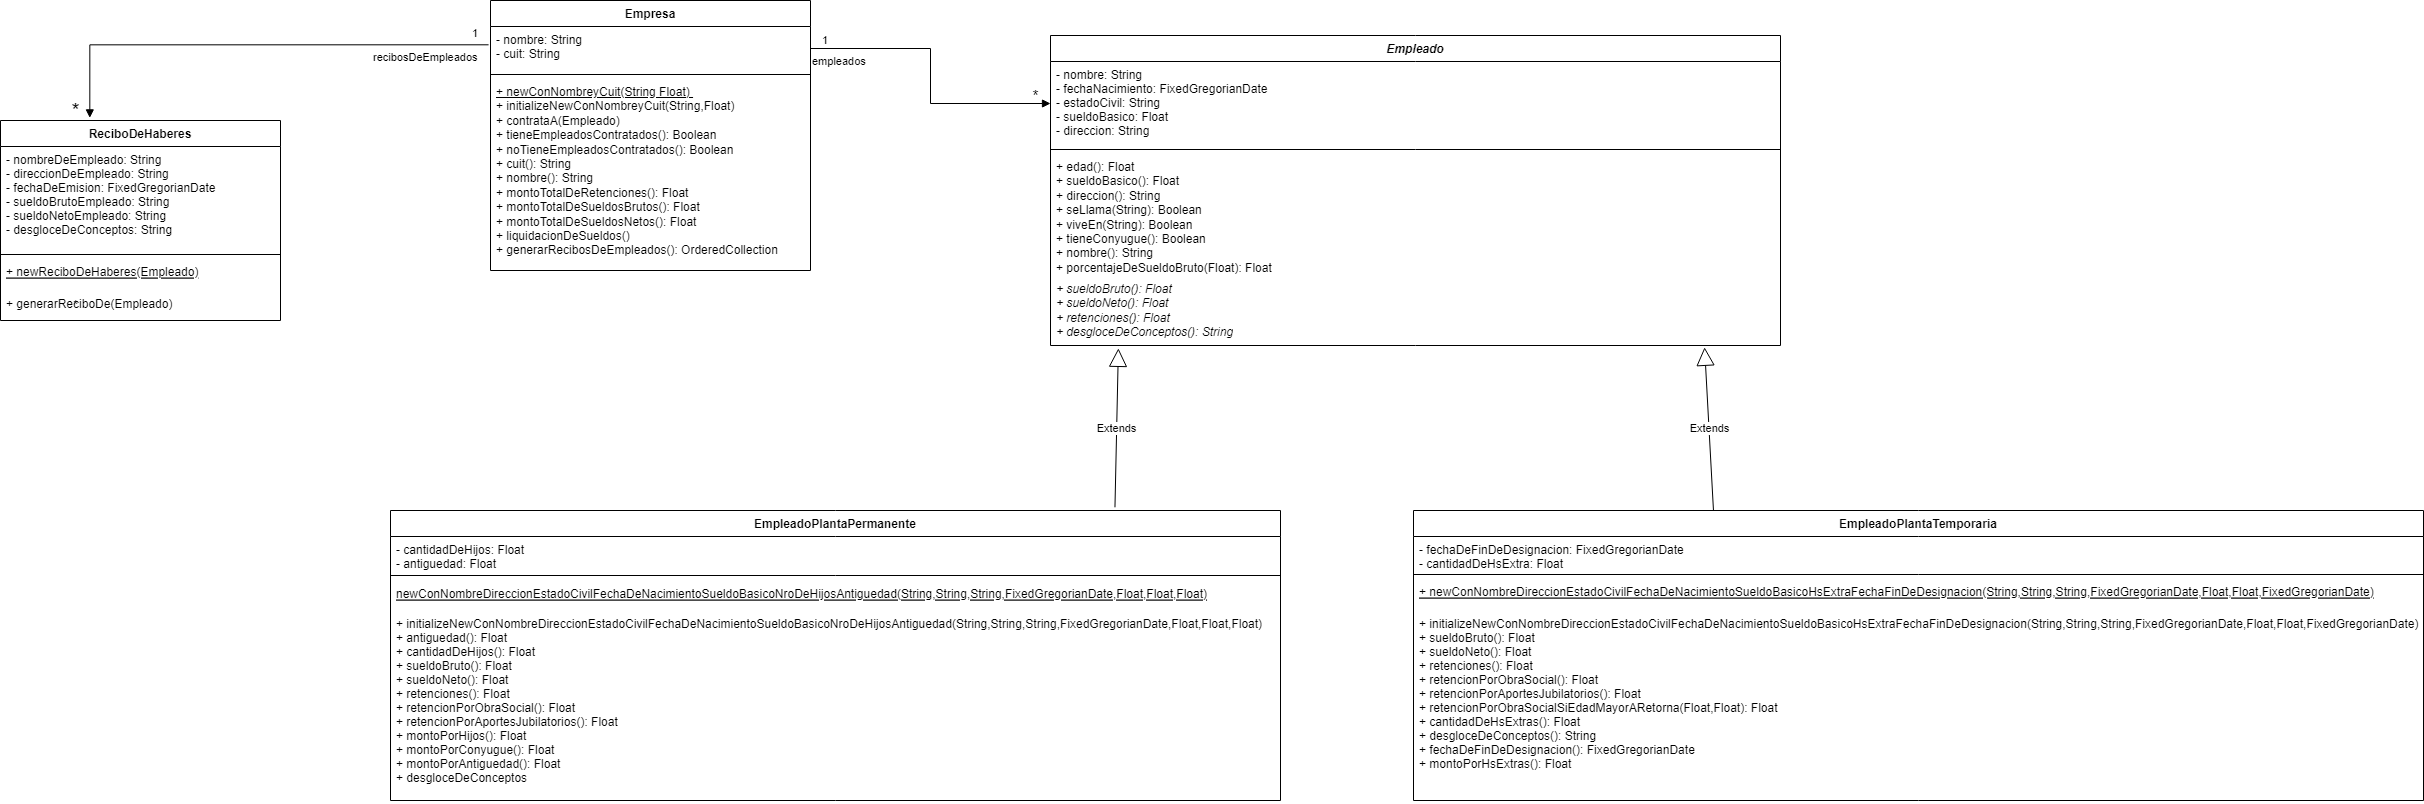

The diagram above was exported from draw.io. Its source (the exported page's mxGraphModel, read from the mxfile embedded in the PNG):
<mxGraphModel dx="1325" dy="723" grid="1" gridSize="10" guides="1" tooltips="1" connect="1" arrows="1" fold="1" page="1" pageScale="1" pageWidth="827" pageHeight="1169" math="0" shadow="0">
  <root>
    <mxCell id="0" />
    <mxCell id="1" parent="0" />
    <mxCell id="EpZUrw72i68Ju58oiVlz-1" value="Empresa" style="swimlane;fontStyle=1;align=center;verticalAlign=top;childLayout=stackLayout;horizontal=1;startSize=26;horizontalStack=0;resizeParent=1;resizeParentMax=0;resizeLast=0;collapsible=1;marginBottom=0;" parent="1" vertex="1">
      <mxGeometry x="510" y="170" width="320" height="270" as="geometry" />
    </mxCell>
    <mxCell id="EpZUrw72i68Ju58oiVlz-2" value="- nombre: String&#10;- cuit: String" style="text;strokeColor=none;fillColor=none;align=left;verticalAlign=top;spacingLeft=4;spacingRight=4;overflow=hidden;rotatable=0;points=[[0,0.5],[1,0.5]];portConstraint=eastwest;" parent="EpZUrw72i68Ju58oiVlz-1" vertex="1">
      <mxGeometry y="26" width="320" height="44" as="geometry" />
    </mxCell>
    <mxCell id="EpZUrw72i68Ju58oiVlz-3" value="" style="line;strokeWidth=1;fillColor=none;align=left;verticalAlign=middle;spacingTop=-1;spacingLeft=3;spacingRight=3;rotatable=0;labelPosition=right;points=[];portConstraint=eastwest;" parent="EpZUrw72i68Ju58oiVlz-1" vertex="1">
      <mxGeometry y="70" width="320" height="8" as="geometry" />
    </mxCell>
    <mxCell id="EpZUrw72i68Ju58oiVlz-4" value="&lt;u&gt;+&amp;nbsp;newConNombreyCuit(String Float)&amp;nbsp;&lt;br&gt;&lt;/u&gt;&lt;div&gt;&lt;span style=&quot;font-size: 12px;&quot;&gt;+ initializeNewConNombreyCuit(String,Float)&amp;nbsp;&lt;/span&gt;&lt;/div&gt;+ contrataA(Empleado)&lt;br&gt;+&amp;nbsp;tieneEmpleadosContratados(): Boolean&lt;br&gt;+ noTieneEmpleadosContratados(): Boolean&lt;br&gt;+ cuit(): String&lt;br&gt;+ nombre(): String&lt;br&gt;+ montoTotalDeRetenciones(): Float&lt;br&gt;+ montoTotalDeSueldosBrutos(): Float&lt;br&gt;+ montoTotalDeSueldosNetos(): Float&lt;br&gt;+ liquidacionDeSueldos()&lt;br&gt;+ generarRecibosDeEmpleados(): OrderedCollection" style="text;strokeColor=none;fillColor=none;align=left;verticalAlign=top;spacingLeft=4;spacingRight=4;overflow=hidden;rotatable=0;points=[[0,0.5],[1,0.5]];portConstraint=eastwest;fontStyle=0;html=1;" parent="EpZUrw72i68Ju58oiVlz-1" vertex="1">
      <mxGeometry y="78" width="320" height="192" as="geometry" />
    </mxCell>
    <mxCell id="EpZUrw72i68Ju58oiVlz-7" value="Empleado" style="swimlane;fontStyle=3;align=center;verticalAlign=top;childLayout=stackLayout;horizontal=1;startSize=26;horizontalStack=0;resizeParent=1;resizeParentMax=0;resizeLast=0;collapsible=1;marginBottom=0;" parent="1" vertex="1">
      <mxGeometry x="1070" y="205" width="730" height="310" as="geometry">
        <mxRectangle x="300" y="230" width="100" height="30" as="alternateBounds" />
      </mxGeometry>
    </mxCell>
    <mxCell id="EpZUrw72i68Ju58oiVlz-8" value="- nombre: String&#10;- fechaNacimiento: FixedGregorianDate&#10;- estadoCivil: String&#10;- sueldoBasico: Float&#10;- direccion: String" style="text;strokeColor=none;fillColor=none;align=left;verticalAlign=top;spacingLeft=4;spacingRight=4;overflow=hidden;rotatable=0;points=[[0,0.5],[1,0.5]];portConstraint=eastwest;" parent="EpZUrw72i68Ju58oiVlz-7" vertex="1">
      <mxGeometry y="26" width="730" height="84" as="geometry" />
    </mxCell>
    <mxCell id="EpZUrw72i68Ju58oiVlz-9" value="" style="line;strokeWidth=1;fillColor=none;align=left;verticalAlign=middle;spacingTop=-1;spacingLeft=3;spacingRight=3;rotatable=0;labelPosition=right;points=[];portConstraint=eastwest;" parent="EpZUrw72i68Ju58oiVlz-7" vertex="1">
      <mxGeometry y="110" width="730" height="8" as="geometry" />
    </mxCell>
    <mxCell id="EpZUrw72i68Ju58oiVlz-10" value="+ edad(): Float&lt;br&gt;+ sueldoBasico(): Float&lt;br&gt;+ direccion(): String&lt;br&gt;+ seLlama(String): Boolean&lt;br&gt;+ viveEn(String): Boolean&lt;br&gt;+ tieneConyugue(): Boolean&lt;br&gt;+ nombre(): String&lt;br&gt;+&amp;nbsp;porcentajeDeSueldoBruto(Float): Float" style="text;strokeColor=none;fillColor=none;align=left;verticalAlign=top;spacingLeft=4;spacingRight=4;overflow=hidden;rotatable=0;points=[[0,0.5],[1,0.5]];portConstraint=eastwest;fontStyle=0;html=1;" parent="EpZUrw72i68Ju58oiVlz-7" vertex="1">
      <mxGeometry y="118" width="730" height="122" as="geometry" />
    </mxCell>
    <mxCell id="EpZUrw72i68Ju58oiVlz-26" value="&lt;i&gt;+ sueldoBruto(): Float&lt;br&gt;+ sueldoNeto(): Float&lt;br&gt;+ retenciones(): Float&lt;br&gt;+ desgloceDeConceptos(): String&lt;br&gt;&lt;br&gt;&lt;/i&gt;" style="text;strokeColor=none;fillColor=none;align=left;verticalAlign=top;spacingLeft=4;spacingRight=4;overflow=hidden;rotatable=0;points=[[0,0.5],[1,0.5]];portConstraint=eastwest;fontStyle=0;html=1;" parent="EpZUrw72i68Ju58oiVlz-7" vertex="1">
      <mxGeometry y="240" width="730" height="70" as="geometry" />
    </mxCell>
    <mxCell id="EpZUrw72i68Ju58oiVlz-11" value="&lt;font style=&quot;font-size: 15px;&quot;&gt;*&lt;/font&gt;" style="text;html=1;align=center;verticalAlign=middle;resizable=0;points=[];autosize=1;strokeColor=none;fillColor=none;" parent="1" vertex="1">
      <mxGeometry x="1040" y="250" width="30" height="30" as="geometry" />
    </mxCell>
    <mxCell id="EpZUrw72i68Ju58oiVlz-13" value="EmpleadoPlantaPermanente" style="swimlane;fontStyle=1;align=center;verticalAlign=top;childLayout=stackLayout;horizontal=1;startSize=26;horizontalStack=0;resizeParent=1;resizeParentMax=0;resizeLast=0;collapsible=1;marginBottom=0;" parent="1" vertex="1">
      <mxGeometry x="410" y="680" width="890" height="290" as="geometry" />
    </mxCell>
    <mxCell id="EpZUrw72i68Ju58oiVlz-14" value="- cantidadDeHijos: Float&#10;- antiguedad: Float" style="text;strokeColor=none;fillColor=none;align=left;verticalAlign=top;spacingLeft=4;spacingRight=4;overflow=hidden;rotatable=0;points=[[0,0.5],[1,0.5]];portConstraint=eastwest;" parent="EpZUrw72i68Ju58oiVlz-13" vertex="1">
      <mxGeometry y="26" width="890" height="34" as="geometry" />
    </mxCell>
    <mxCell id="EpZUrw72i68Ju58oiVlz-15" value="" style="line;strokeWidth=1;fillColor=none;align=left;verticalAlign=middle;spacingTop=-1;spacingLeft=3;spacingRight=3;rotatable=0;labelPosition=right;points=[];portConstraint=eastwest;" parent="EpZUrw72i68Ju58oiVlz-13" vertex="1">
      <mxGeometry y="60" width="890" height="10" as="geometry" />
    </mxCell>
    <mxCell id="TdGEH_25S8-xID7_EcU0-6" value="newConNombreDireccionEstadoCivilFechaDeNacimientoSueldoBasicoNroDeHijosAntiguedad(String,String,String,FixedGregorianDate,Float,Float,Float)&#10;" style="text;strokeColor=none;fillColor=none;align=left;verticalAlign=top;spacingLeft=4;spacingRight=4;overflow=hidden;rotatable=0;points=[[0,0.5],[1,0.5]];portConstraint=eastwest;fontStyle=4" parent="EpZUrw72i68Ju58oiVlz-13" vertex="1">
      <mxGeometry y="70" width="890" height="30" as="geometry" />
    </mxCell>
    <mxCell id="EpZUrw72i68Ju58oiVlz-16" value="+ initializeNewConNombreDireccionEstadoCivilFechaDeNacimientoSueldoBasicoNroDeHijosAntiguedad(String,String,String,FixedGregorianDate,Float,Float,Float)&#10;+ antiguedad(): Float&#10;+ cantidadDeHijos(): Float&#10;+ sueldoBruto(): Float&#10;+ sueldoNeto(): Float&#10;+ retenciones(): Float&#10;+ retencionPorObraSocial(): Float&#10;+ retencionPorAportesJubilatorios(): Float&#10;+ montoPorHijos(): Float&#10;+ montoPorConyugue(): Float&#10;+ montoPorAntiguedad(): Float&#10;+ desgloceDeConceptos" style="text;strokeColor=none;fillColor=none;align=left;verticalAlign=top;spacingLeft=4;spacingRight=4;overflow=hidden;rotatable=0;points=[[0,0.5],[1,0.5]];portConstraint=eastwest;fontStyle=0" parent="EpZUrw72i68Ju58oiVlz-13" vertex="1">
      <mxGeometry y="100" width="890" height="190" as="geometry" />
    </mxCell>
    <mxCell id="EpZUrw72i68Ju58oiVlz-18" value="EmpleadoPlantaTemporaria" style="swimlane;fontStyle=1;align=center;verticalAlign=top;childLayout=stackLayout;horizontal=1;startSize=26;horizontalStack=0;resizeParent=1;resizeParentMax=0;resizeLast=0;collapsible=1;marginBottom=0;" parent="1" vertex="1">
      <mxGeometry x="1433" y="680" width="1010" height="290" as="geometry" />
    </mxCell>
    <mxCell id="EpZUrw72i68Ju58oiVlz-19" value="- fechaDeFinDeDesignacion: FixedGregorianDate&#10;- cantidadDeHsExtra: Float" style="text;strokeColor=none;fillColor=none;align=left;verticalAlign=top;spacingLeft=4;spacingRight=4;overflow=hidden;rotatable=0;points=[[0,0.5],[1,0.5]];portConstraint=eastwest;" parent="EpZUrw72i68Ju58oiVlz-18" vertex="1">
      <mxGeometry y="26" width="1010" height="34" as="geometry" />
    </mxCell>
    <mxCell id="EpZUrw72i68Ju58oiVlz-20" value="" style="line;strokeWidth=1;fillColor=none;align=left;verticalAlign=middle;spacingTop=-1;spacingLeft=3;spacingRight=3;rotatable=0;labelPosition=right;points=[];portConstraint=eastwest;" parent="EpZUrw72i68Ju58oiVlz-18" vertex="1">
      <mxGeometry y="60" width="1010" height="8" as="geometry" />
    </mxCell>
    <mxCell id="EpZUrw72i68Ju58oiVlz-21" value="+ newConNombreDireccionEstadoCivilFechaDeNacimientoSueldoBasicoHsExtraFechaFinDeDesignacion(String,String,String,FixedGregorianDate,Float,Float,FixedGregorianDate)&#10; " style="text;strokeColor=none;fillColor=none;align=left;verticalAlign=top;spacingLeft=4;spacingRight=4;overflow=hidden;rotatable=0;points=[[0,0.5],[1,0.5]];portConstraint=eastwest;fontStyle=4" parent="EpZUrw72i68Ju58oiVlz-18" vertex="1">
      <mxGeometry y="68" width="1010" height="32" as="geometry" />
    </mxCell>
    <mxCell id="TdGEH_25S8-xID7_EcU0-8" value="+ initializeNewConNombreDireccionEstadoCivilFechaDeNacimientoSueldoBasicoHsExtraFechaFinDeDesignacion(String,String,String,FixedGregorianDate,Float,Float,FixedGregorianDate)&#10;+ sueldoBruto(): Float&#10;+ sueldoNeto(): Float&#10;+ retenciones(): Float&#10;+ retencionPorObraSocial(): Float&#10;+ retencionPorAportesJubilatorios(): Float&#10;+ retencionPorObraSocialSiEdadMayorARetorna(Float,Float): Float&#10;+ cantidadDeHsExtras(): Float&#10;+ desgloceDeConceptos(): String&#10;+ fechaDeFinDeDesignacion(): FixedGregorianDate&#10;+ montoPorHsExtras(): Float" style="text;strokeColor=none;fillColor=none;align=left;verticalAlign=top;spacingLeft=4;spacingRight=4;overflow=hidden;rotatable=0;points=[[0,0.5],[1,0.5]];portConstraint=eastwest;" parent="EpZUrw72i68Ju58oiVlz-18" vertex="1">
      <mxGeometry y="100" width="1010" height="190" as="geometry" />
    </mxCell>
    <mxCell id="EpZUrw72i68Ju58oiVlz-22" value="Extends" style="endArrow=block;endSize=16;endFill=0;html=1;rounded=0;exitX=0.814;exitY=-0.011;exitDx=0;exitDy=0;exitPerimeter=0;entryX=0.093;entryY=1.041;entryDx=0;entryDy=0;entryPerimeter=0;" parent="1" source="EpZUrw72i68Ju58oiVlz-13" target="EpZUrw72i68Ju58oiVlz-26" edge="1">
      <mxGeometry width="160" relative="1" as="geometry">
        <mxPoint x="916.8600000000001" y="-249.99400000000014" as="sourcePoint" />
        <mxPoint x="916.8400000000001" y="38.320000000000164" as="targetPoint" />
      </mxGeometry>
    </mxCell>
    <mxCell id="EpZUrw72i68Ju58oiVlz-23" value="Extends" style="endArrow=block;endSize=16;endFill=0;html=1;rounded=0;exitX=0.297;exitY=0;exitDx=0;exitDy=0;exitPerimeter=0;entryX=0.896;entryY=1.026;entryDx=0;entryDy=0;entryPerimeter=0;" parent="1" source="EpZUrw72i68Ju58oiVlz-18" target="EpZUrw72i68Ju58oiVlz-26" edge="1">
      <mxGeometry width="160" relative="1" as="geometry">
        <mxPoint x="962.3887478849406" y="964" as="sourcePoint" />
        <mxPoint x="1760" y="557.7777099609375" as="targetPoint" />
      </mxGeometry>
    </mxCell>
    <mxCell id="EpZUrw72i68Ju58oiVlz-28" value="ReciboDeHaberes" style="swimlane;fontStyle=1;align=center;verticalAlign=top;childLayout=stackLayout;horizontal=1;startSize=26;horizontalStack=0;resizeParent=1;resizeParentMax=0;resizeLast=0;collapsible=1;marginBottom=0;" parent="1" vertex="1">
      <mxGeometry x="20" y="290" width="280" height="200" as="geometry" />
    </mxCell>
    <mxCell id="EpZUrw72i68Ju58oiVlz-29" value="- nombreDeEmpleado: String&#10;- direccionDeEmpleado: String&#10;- fechaDeEmision: FixedGregorianDate&#10;- sueldoBrutoEmpleado: String&#10;- sueldoNetoEmpleado: String&#10;- desgloceDeConceptos: String" style="text;strokeColor=none;fillColor=none;align=left;verticalAlign=top;spacingLeft=4;spacingRight=4;overflow=hidden;rotatable=0;points=[[0,0.5],[1,0.5]];portConstraint=eastwest;" parent="EpZUrw72i68Ju58oiVlz-28" vertex="1">
      <mxGeometry y="26" width="280" height="104" as="geometry" />
    </mxCell>
    <mxCell id="EpZUrw72i68Ju58oiVlz-30" value="" style="line;strokeWidth=1;fillColor=none;align=left;verticalAlign=middle;spacingTop=-1;spacingLeft=3;spacingRight=3;rotatable=0;labelPosition=right;points=[];portConstraint=eastwest;strokeColor=inherit;" parent="EpZUrw72i68Ju58oiVlz-28" vertex="1">
      <mxGeometry y="130" width="280" height="8" as="geometry" />
    </mxCell>
    <mxCell id="EpZUrw72i68Ju58oiVlz-31" value="+ newReciboDeHaberes(Empleado)" style="text;strokeColor=none;fillColor=none;align=left;verticalAlign=top;spacingLeft=4;spacingRight=4;overflow=hidden;rotatable=0;points=[[0,0.5],[1,0.5]];portConstraint=eastwest;fontStyle=4" parent="EpZUrw72i68Ju58oiVlz-28" vertex="1">
      <mxGeometry y="138" width="280" height="32" as="geometry" />
    </mxCell>
    <mxCell id="TdGEH_25S8-xID7_EcU0-2" value="+ generarReciboDe(Empleado) " style="text;strokeColor=none;fillColor=none;align=left;verticalAlign=top;spacingLeft=4;spacingRight=4;overflow=hidden;rotatable=0;points=[[0,0.5],[1,0.5]];portConstraint=eastwest;" parent="EpZUrw72i68Ju58oiVlz-28" vertex="1">
      <mxGeometry y="170" width="280" height="30" as="geometry" />
    </mxCell>
    <mxCell id="EpZUrw72i68Ju58oiVlz-32" value="empleados&lt;br&gt;" style="endArrow=block;endFill=1;html=1;edgeStyle=orthogonalEdgeStyle;align=left;verticalAlign=top;rounded=0;entryX=0;entryY=0.5;entryDx=0;entryDy=0;" parent="1" source="EpZUrw72i68Ju58oiVlz-2" target="EpZUrw72i68Ju58oiVlz-8" edge="1">
      <mxGeometry x="-1" relative="1" as="geometry">
        <mxPoint x="620" y="230" as="sourcePoint" />
        <mxPoint x="780" y="230" as="targetPoint" />
      </mxGeometry>
    </mxCell>
    <mxCell id="EpZUrw72i68Ju58oiVlz-33" value="1" style="edgeLabel;resizable=0;html=1;align=left;verticalAlign=bottom;" parent="EpZUrw72i68Ju58oiVlz-32" connectable="0" vertex="1">
      <mxGeometry x="-1" relative="1" as="geometry">
        <mxPoint x="10" as="offset" />
      </mxGeometry>
    </mxCell>
    <mxCell id="TdGEH_25S8-xID7_EcU0-3" value="recibosDeEmpleados" style="endArrow=block;endFill=1;html=1;edgeStyle=orthogonalEdgeStyle;align=left;verticalAlign=top;rounded=0;entryX=0.319;entryY=-0.013;entryDx=0;entryDy=0;entryPerimeter=0;exitX=-0.006;exitY=0.416;exitDx=0;exitDy=0;exitPerimeter=0;" parent="1" source="EpZUrw72i68Ju58oiVlz-2" target="EpZUrw72i68Ju58oiVlz-28" edge="1">
      <mxGeometry x="-0.5013" relative="1" as="geometry">
        <mxPoint x="145" y="330" as="sourcePoint" />
        <mxPoint x="305" y="330" as="targetPoint" />
        <mxPoint as="offset" />
      </mxGeometry>
    </mxCell>
    <mxCell id="TdGEH_25S8-xID7_EcU0-4" value="1" style="edgeLabel;resizable=0;html=1;align=left;verticalAlign=bottom;" parent="TdGEH_25S8-xID7_EcU0-3" connectable="0" vertex="1">
      <mxGeometry x="-1" relative="1" as="geometry">
        <mxPoint x="-18" y="-3" as="offset" />
      </mxGeometry>
    </mxCell>
    <mxCell id="TdGEH_25S8-xID7_EcU0-5" value="*" style="text;html=1;align=center;verticalAlign=middle;resizable=0;points=[];autosize=1;strokeColor=none;fillColor=none;" parent="1" vertex="1">
      <mxGeometry x="80" y="460" width="30" height="30" as="geometry" />
    </mxCell>
    <mxCell id="ei4vhwolVcCct8cdNI7j-1" value="*" style="text;html=1;align=center;verticalAlign=middle;resizable=0;points=[];autosize=1;strokeColor=none;fillColor=none;fontSize=21;" vertex="1" parent="1">
      <mxGeometry x="80" y="260" width="30" height="40" as="geometry" />
    </mxCell>
  </root>
</mxGraphModel>